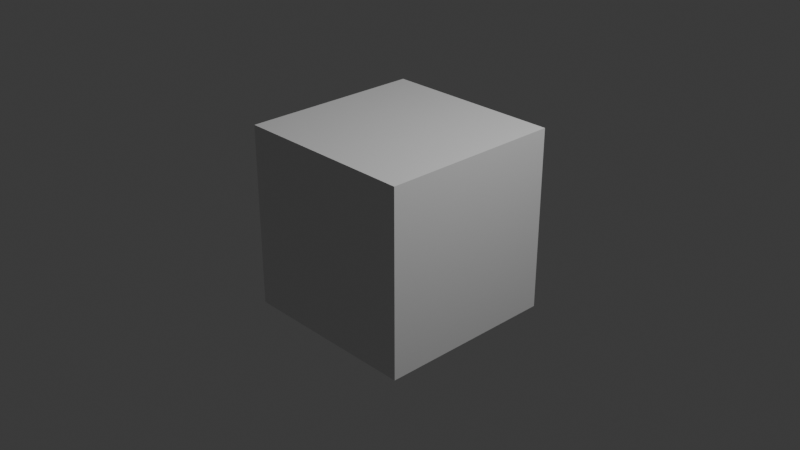 # Source: Untitled.blend  (saved by Blender 5.1.29; exported with 4.5.12 LTS)
import bpy
from mathutils import Matrix  # noqa: F401  (used for matrix-valued properties, if any)

bpy.ops.wm.read_factory_settings(use_empty=True)
scene = bpy.context.scene
scene.name = 'Scene'

# ---- collections
col_collection = bpy.data.collections.new('Collection'); scene.collection.children.link(col_collection)

# ---- materials (node trees are filled in below, after node groups)
mat_fill_019 = bpy.data.materials.new('Fill.019')
mat_material = bpy.data.materials.new('Material')
mat_material.alpha_threshold = 0.0
mat_material.use_backface_culling_lightprobe_volume = False
mat_material.roughness = 0.5
mat_material.line_color = (0.0, 0.0, 0.0, 1.0)

# ---- material node trees
mat_fill_019.use_nodes = True; mat_fill_019.node_tree.nodes.clear()
_N = mat_fill_019.node_tree.nodes; _L = mat_fill_019.node_tree.links
mat_material.use_nodes = True; mat_material.node_tree.nodes.clear()
_N = mat_material.node_tree.nodes; _L = mat_material.node_tree.links
n0 = _N.new('ShaderNodeOutputMaterial'); n0.name = 'Material Output'; n0.location = (200, 100)
n1 = _N.new('ShaderNodeBsdfPrincipled'); n1.name = 'Principled BSDF'; n1.location = (-200, 100)
_L.new(n1.outputs[0], n0.inputs[0])
n0.is_active_output = True

# ---- world
world_world = bpy.data.worlds.new('World'); scene.world = world_world
world_world.use_nodes = True; world_world.node_tree.nodes.clear()
_N = world_world.node_tree.nodes; _L = world_world.node_tree.links
n0 = _N.new('ShaderNodeOutputWorld'); n0.name = 'World Output'; n0.location = (200, 100)
n1 = _N.new('ShaderNodeBackground'); n1.name = 'Background'; n1.location = (-200, 100)
n1.inputs[0].default_value = (0.05088, 0.05088, 0.05088, 1.0)
_L.new(n1.outputs[0], n0.inputs[0])
n0.is_active_output = True
world_world.color = (0.05088, 0.05088, 0.05088)
world_world.sun_shadow_jitter_overblur = 0.0

# ---- cameras
cam_camera = bpy.data.cameras.new('Camera')
cam_camera.clip_end = 100.0
cam_camera.ortho_scale = 7.314

# ---- lights
light_light = bpy.data.lights.new('Light', 'POINT')
light_light.energy = 1000.0
light_light.shadow_soft_size = 0.1

# ---- meshes
me_cube = bpy.data.meshes.new('Cube')
me_cube.from_pydata([(1.0, 1.0, 1.0), (1.0, 1.0, -1.0), (1.0, -1.0, 1.0), (1.0, -1.0, -1.0), (-1.0, 1.0, 1.0), (-1.0, 1.0, -1.0), (-1.0, -1.0, 1.0), (-1.0, -1.0, -1.0)], [], [(0, 4, 6, 2), (3, 2, 6, 7), (7, 6, 4, 5), (5, 1, 3, 7), (1, 0, 2, 3), (5, 4, 0, 1)])
_uv = me_cube.uv_layers.new(name='UVMap')
_uv.uv.foreach_set('vector', [0.625, 0.5, 0.875, 0.5, 0.875, 0.75, 0.625, 0.75, 0.375, 0.75, 0.625, 0.75, 0.625, 1.0, 0.375, 1.0, 0.375, 0.0, 0.625, 0.0, 0.625, 0.25, 0.375, 0.25, 0.125, 0.5, 0.375, 0.5, 0.375, 0.75, 0.125, 0.75, 0.375, 0.5, 0.625, 0.5, 0.625, 0.75, 0.375, 0.75, 0.375, 0.25, 0.625, 0.25, 0.625, 0.5, 0.375, 0.5])
me_cube.materials.append(mat_material)
me_cube.use_mirror_vertex_groups = False
me_cube.update()

# ---- objects
ob_scene_1_separated_svg = bpy.data.objects.new('SCENE_1_SEPARATED.svg', None)
ob_cube = bpy.data.objects.new('Cube', me_cube)
ob_light = bpy.data.objects.new('Light', light_light)
ob_camera = bpy.data.objects.new('Camera', cam_camera)

# ---- transforms, parenting, visibility, modifiers, constraints
ob_scene_1_separated_svg.location = (0.0, 0.0, 2.232)
ob_scene_1_separated_svg.empty_image_offset = (0.0, 0.0)
ob_scene_1_separated_svg.use_grease_pencil_lights = True
ob_cube.location = (0.0, 0.0, 0.0)
ob_cube.lock_rotations_4d = False
ob_cube.empty_display_type = 'ARROWS'
ob_cube.lineart.crease_threshold = 0.0
ob_light.location = (4.076, 1.005, 5.904)
ob_light.rotation_euler = (0.6503, 0.05522, 1.866)
ob_light.lock_rotations_4d = False
ob_light.empty_display_type = 'ARROWS'
ob_light.color = (0.0, 0.0, 0.0, 0.0)
ob_light.lineart.crease_threshold = 0.0
ob_camera.location = (7.359, -6.926, 4.958)
ob_camera.rotation_euler = (1.109, 0.0, 0.8149)
ob_camera.lock_rotations_4d = False
ob_camera.empty_display_type = 'ARROWS'
ob_camera.color = (0.0, 0.0, 0.0, 0.0)
ob_camera.display_type = 'WIRE'
ob_camera.lineart.crease_threshold = 0.0

# ---- collection membership
scene.collection.objects.link(ob_scene_1_separated_svg)
col_collection.objects.link(ob_cube)
col_collection.objects.link(ob_light)
col_collection.objects.link(ob_camera)

# ---- scene / render settings (as saved in the file)
scene.camera = ob_camera
scene.frame_start = 0; scene.frame_end = 15; scene.frame_set(8)
scene.render.engine = 'BLENDER_EEVEE_NEXT'
scene.render.image_settings.file_format = 'FFMPEG'
scene.render.image_settings.color_mode = 'RGB'
scene.render.fps = 30
scene.render.use_border = True
scene.render.border_min_x = 0.3016
scene.render.border_max_x = 0.7792
scene.render.border_max_y = 0.9315
scene.render.use_crop_to_border = True
scene.render.bake_bias = 0.0
scene.render.bake_samples = 0
scene.cycles.sampling_pattern = 'TABULATED_SOBOL'
scene.eevee.use_volume_custom_range = False
bpy.context.view_layer.update()
